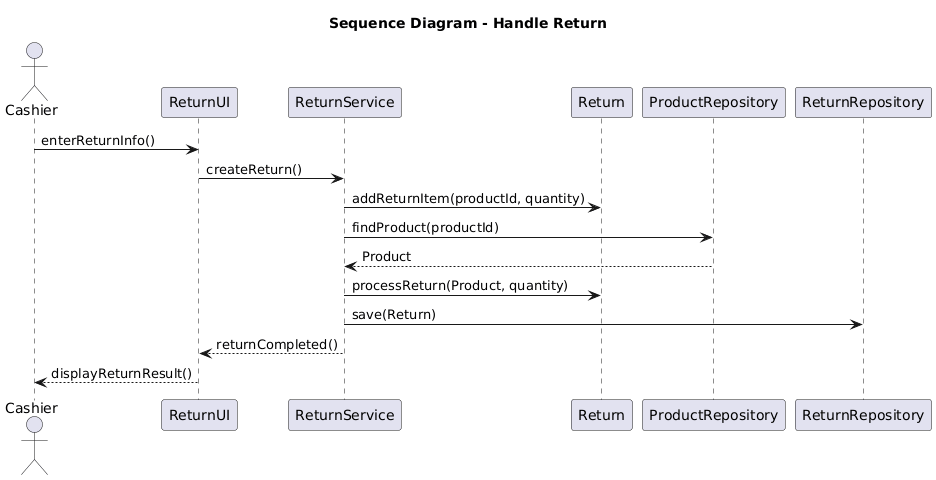

The diagram above was rendered by PlantUML. Its source (embedded in the PNG):
@startuml
title Sequence Diagram - Handle Return

actor Cashier
participant "ReturnUI" as UI
participant "ReturnService" as Service
participant "Return" as Return
participant "ProductRepository" as ProductRepo
participant "ReturnRepository" as ReturnRepo

Cashier -> UI : enterReturnInfo()
UI -> Service : createReturn()

Service -> Return : addReturnItem(productId, quantity)
Service -> ProductRepo : findProduct(productId)
ProductRepo --> Service : Product

Service -> Return : processReturn(Product, quantity)
Service -> ReturnRepo : save(Return)

Service --> UI : returnCompleted()
UI --> Cashier : displayReturnResult()
@enduml